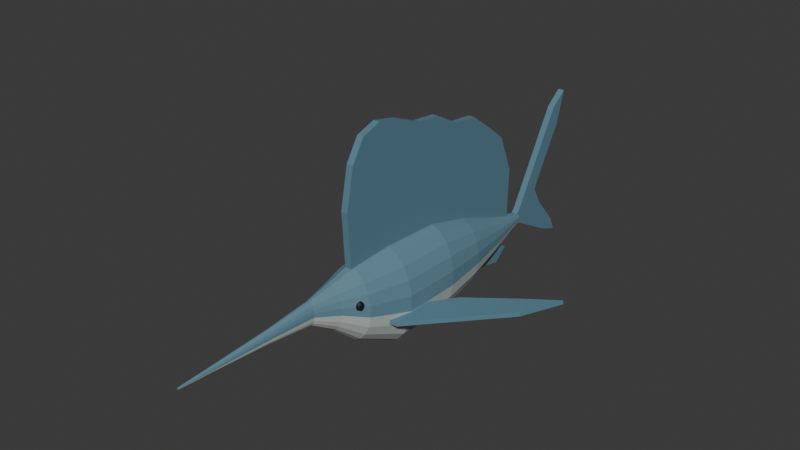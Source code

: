 # Source: source.blend  (saved by Blender 4.3.34; exported with 4.5.12 LTS)
import bpy
from mathutils import Matrix  # noqa: F401  (used for matrix-valued properties, if any)

bpy.ops.wm.read_factory_settings(use_empty=True)
scene = bpy.context.scene
scene.name = 'Scene'

# ---- collections
col_collection = bpy.data.collections.new('Collection'); scene.collection.children.link(col_collection)

# ---- materials (node trees are filled in below, after node groups)
mat_billfishmutedblueback = bpy.data.materials.new('BillfishMutedBlueBack')
mat_billfishmutedblueback.diffuse_color = (0.12, 0.25, 0.32, 1.0)
mat_billfishwarmpalebelly = bpy.data.materials.new('BillfishWarmPaleBelly')
mat_billfishwarmpalebelly.diffuse_color = (0.52, 0.58, 0.55, 1.0)
mat_billfishdeepbluefinitefins = bpy.data.materials.new('BillfishDeepBlueFiniteFins')
mat_billfishdeepbluefinitefins.diffuse_color = (0.1, 0.22, 0.29, 1.0)
mat_billfishdarkeyes = bpy.data.materials.new('BillfishDarkEyes')
mat_billfishdarkeyes.diffuse_color = (0.008, 0.012, 0.014, 1.0)

# ---- material node trees
mat_billfishmutedblueback.use_nodes = True; mat_billfishmutedblueback.node_tree.nodes.clear()
_N = mat_billfishmutedblueback.node_tree.nodes; _L = mat_billfishmutedblueback.node_tree.links
n0 = _N.new('ShaderNodeBsdfPrincipled'); n0.name = 'Principled BSDF'; n0.location = (10, 300)
n0.inputs[0].default_value = (0.12, 0.25, 0.32, 1.0)
n0.inputs[2].default_value = 0.76
n1 = _N.new('ShaderNodeOutputMaterial'); n1.name = 'Material Output'; n1.location = (300, 300)
_L.new(n0.outputs[0], n1.inputs[0])
n1.is_active_output = True
mat_billfishwarmpalebelly.use_nodes = True; mat_billfishwarmpalebelly.node_tree.nodes.clear()
_N = mat_billfishwarmpalebelly.node_tree.nodes; _L = mat_billfishwarmpalebelly.node_tree.links
n0 = _N.new('ShaderNodeBsdfPrincipled'); n0.name = 'Principled BSDF'; n0.location = (10, 300)
n0.inputs[0].default_value = (0.52, 0.58, 0.55, 1.0)
n0.inputs[2].default_value = 0.82
n1 = _N.new('ShaderNodeOutputMaterial'); n1.name = 'Material Output'; n1.location = (300, 300)
_L.new(n0.outputs[0], n1.inputs[0])
n1.is_active_output = True
mat_billfishdeepbluefinitefins.use_nodes = True; mat_billfishdeepbluefinitefins.node_tree.nodes.clear()
_N = mat_billfishdeepbluefinitefins.node_tree.nodes; _L = mat_billfishdeepbluefinitefins.node_tree.links
n0 = _N.new('ShaderNodeBsdfPrincipled'); n0.name = 'Principled BSDF'; n0.location = (10, 300)
n0.inputs[0].default_value = (0.1, 0.22, 0.29, 1.0)
n0.inputs[2].default_value = 0.79
n1 = _N.new('ShaderNodeOutputMaterial'); n1.name = 'Material Output'; n1.location = (300, 300)
_L.new(n0.outputs[0], n1.inputs[0])
n1.is_active_output = True
mat_billfishdarkeyes.use_nodes = True; mat_billfishdarkeyes.node_tree.nodes.clear()
_N = mat_billfishdarkeyes.node_tree.nodes; _L = mat_billfishdarkeyes.node_tree.links
n0 = _N.new('ShaderNodeBsdfPrincipled'); n0.name = 'Principled BSDF'; n0.location = (10, 300)
n0.inputs[0].default_value = (0.008, 0.012, 0.014, 1.0)
n0.inputs[2].default_value = 0.43
n1 = _N.new('ShaderNodeOutputMaterial'); n1.name = 'Material Output'; n1.location = (300, 300)
_L.new(n0.outputs[0], n1.inputs[0])
n1.is_active_output = True

# ---- world
world_world = bpy.data.worlds.new('World'); scene.world = world_world
world_world.use_nodes = True; world_world.node_tree.nodes.clear()
_N = world_world.node_tree.nodes; _L = world_world.node_tree.links
n0 = _N.new('ShaderNodeOutputWorld'); n0.name = 'World Output'; n0.location = (300, 300)
n1 = _N.new('ShaderNodeBackground'); n1.name = 'Background'; n1.location = (10, 300)
n1.inputs[0].default_value = (0.05088, 0.05088, 0.05088, 1.0)
_L.new(n1.outputs[0], n0.inputs[0])
n0.is_active_output = True
world_world.color = (0.05088, 0.05088, 0.05088)
world_world.sun_shadow_jitter_overblur = 0.0

# ---- meshes
me_wholecontinuouslongbilltaperedheadbodyandslendercaudalstock = bpy.data.meshes.new('WholeContinuousLongBillTaperedHeadBodyAndSlenderCaudalStock')
me_wholecontinuouslongbilltaperedheadbodyandslendercaudalstock.from_pydata([(0.006, -1.915, 0.5437), (0.005413, -1.915, 0.5459), (0.004296, -1.915, 0.5479), (0.002758, -1.915, 0.5493), (0.0009503, -1.915, 0.55), (-0.0009503, -1.915, 0.55), (-0.002758, -1.915, 0.5493), (-0.004296, -1.915, 0.5479), (-0.005413, -1.915, 0.5459), (-0.006, -1.915, 0.5437), (-0.006, -1.915, 0.5413), (-0.005413, -1.915, 0.5391), (-0.004296, -1.915, 0.5371), (-0.002758, -1.915, 0.5357), (-0.0009503, -1.915, 0.535), (0.0009503, -1.915, 0.535), (0.002758, -1.915, 0.5357), (0.004296, -1.915, 0.5371), (0.005413, -1.915, 0.5391), (0.006, -1.915, 0.5413), (0.015, -1.645, 0.5461), (0.01353, -1.645, 0.5528), (0.01074, -1.645, 0.5586), (0.006895, -1.645, 0.5628), (0.002376, -1.645, 0.565), (-0.002376, -1.645, 0.565), (-0.006895, -1.645, 0.5628), (-0.01074, -1.645, 0.5586), (-0.01353, -1.645, 0.5528), (-0.015, -1.645, 0.5461), (-0.015, -1.645, 0.5389), (-0.01353, -1.645, 0.5322), (-0.01074, -1.645, 0.5264), (-0.006895, -1.645, 0.5222), (-0.002376, -1.645, 0.52), (0.002376, -1.645, 0.52), (0.006895, -1.645, 0.5222), (0.01074, -1.645, 0.5264), (0.01353, -1.645, 0.5322), (0.015, -1.645, 0.5389), (0.028, -1.225, 0.5479), (0.02526, -1.225, 0.563), (0.02005, -1.225, 0.5758), (0.01287, -1.225, 0.5851), (0.004435, -1.225, 0.59), (-0.004435, -1.225, 0.59), (-0.01287, -1.225, 0.5851), (-0.02005, -1.225, 0.5758), (-0.02526, -1.225, 0.563), (-0.028, -1.225, 0.5479), (-0.028, -1.225, 0.5321), (-0.02526, -1.225, 0.517), (-0.02005, -1.225, 0.5042), (-0.01287, -1.225, 0.4949), (-0.004435, -1.225, 0.49), (0.004435, -1.225, 0.49), (0.01287, -1.225, 0.4949), (0.02005, -1.225, 0.5042), (0.02526, -1.225, 0.517), (0.028, -1.225, 0.5321), (0.045, -0.875, 0.5514), (0.0406, -0.875, 0.5777), (0.03222, -0.875, 0.6001), (0.02068, -0.875, 0.6164), (0.007127, -0.875, 0.625), (-0.007127, -0.875, 0.625), (-0.02068, -0.875, 0.6164), (-0.03222, -0.875, 0.6001), (-0.0406, -0.875, 0.5777), (-0.045, -0.875, 0.5514), (-0.045, -0.875, 0.5236), (-0.0406, -0.875, 0.4973), (-0.03222, -0.875, 0.4749), (-0.02068, -0.875, 0.4586), (-0.007127, -0.875, 0.45), (0.007127, -0.875, 0.45), (0.02068, -0.875, 0.4586), (0.03222, -0.875, 0.4749), (0.0406, -0.875, 0.4973), (0.045, -0.875, 0.5236), (0.1, -0.685, 0.5211), (0.09021, -0.685, 0.5708), (0.07159, -0.685, 0.6131), (0.04596, -0.685, 0.6438), (0.01584, -0.685, 0.66), (-0.01584, -0.685, 0.66), (-0.04596, -0.685, 0.6438), (-0.07159, -0.685, 0.6131), (-0.09021, -0.685, 0.5708), (-0.1, -0.685, 0.5211), (-0.1, -0.685, 0.4689), (-0.09021, -0.685, 0.4192), (-0.07159, -0.685, 0.3769), (-0.04596, -0.685, 0.3462), (-0.01584, -0.685, 0.33), (0.01584, -0.685, 0.33), (0.04596, -0.685, 0.3462), (0.07159, -0.685, 0.3769), (0.09021, -0.685, 0.4192), (0.1, -0.685, 0.4689), (0.17, -0.495, 0.477), (0.1534, -0.495, 0.5568), (0.1217, -0.495, 0.6247), (0.07814, -0.495, 0.6741), (0.02693, -0.495, 0.7), (-0.02693, -0.495, 0.7), (-0.07814, -0.495, 0.6741), (-0.1217, -0.495, 0.6247), (-0.1534, -0.495, 0.5568), (-0.17, -0.495, 0.477), (-0.17, -0.495, 0.393), (-0.1534, -0.495, 0.3132), (-0.1217, -0.495, 0.2453), (-0.07814, -0.495, 0.1959), (-0.02693, -0.495, 0.17), (0.02693, -0.495, 0.17), (0.07814, -0.495, 0.1959), (0.1217, -0.495, 0.2453), (0.1534, -0.495, 0.3132), (0.17, -0.495, 0.393), (0.23, -0.155, 0.417), (0.2075, -0.155, 0.5255), (0.1647, -0.155, 0.6177), (0.1057, -0.155, 0.6848), (0.03643, -0.155, 0.72), (-0.03643, -0.155, 0.72), (-0.1057, -0.155, 0.6848), (-0.1647, -0.155, 0.6177), (-0.2075, -0.155, 0.5255), (-0.23, -0.155, 0.417), (-0.23, -0.155, 0.303), (-0.2075, -0.155, 0.1945), (-0.1647, -0.155, 0.1023), (-0.1057, -0.155, 0.03524), (-0.03643, -0.155, 0.0), (0.03643, -0.155, 0.0), (0.1057, -0.155, 0.03524), (0.1647, -0.155, 0.1023), (0.2075, -0.155, 0.1945), (0.23, -0.155, 0.303), (0.22, 0.305, 0.4054), (0.1985, 0.305, 0.5109), (0.1575, 0.305, 0.6006), (0.1011, 0.305, 0.6657), (0.03484, 0.305, 0.7), (-0.03484, 0.305, 0.7), (-0.1011, 0.305, 0.6657), (-0.1575, 0.305, 0.6006), (-0.1985, 0.305, 0.5109), (-0.22, 0.305, 0.4054), (-0.22, 0.305, 0.2946), (-0.1985, 0.305, 0.1891), (-0.1575, 0.305, 0.09943), (-0.1011, 0.305, 0.03426), (-0.03484, 0.305, 0.0), (0.03484, 0.305, 0.0), (0.1011, 0.305, 0.03426), (0.1575, 0.305, 0.09943), (0.1985, 0.305, 0.1891), (0.22, 0.305, 0.2946), (0.18, 0.655, 0.3849), (0.1624, 0.655, 0.4655), (0.1289, 0.655, 0.534), (0.08274, 0.655, 0.5838), (0.02851, 0.655, 0.61), (-0.02851, 0.655, 0.61), (-0.08274, 0.655, 0.5838), (-0.1289, 0.655, 0.534), (-0.1624, 0.655, 0.4655), (-0.18, 0.655, 0.3849), (-0.18, 0.655, 0.3001), (-0.1624, 0.655, 0.2195), (-0.1289, 0.655, 0.151), (-0.08274, 0.655, 0.1012), (-0.02851, 0.655, 0.075), (0.02851, 0.655, 0.075), (0.08274, 0.655, 0.1012), (0.1289, 0.655, 0.151), (0.1624, 0.655, 0.2195), (0.18, 0.655, 0.3001), (0.12, 0.975, 0.3553), (0.1083, 0.975, 0.4035), (0.08591, 0.975, 0.4445), (0.05516, 0.975, 0.4743), (0.01901, 0.975, 0.49), (-0.01901, 0.975, 0.49), (-0.05516, 0.975, 0.4743), (-0.08591, 0.975, 0.4445), (-0.1083, 0.975, 0.4035), (-0.12, 0.975, 0.3553), (-0.12, 0.975, 0.3047), (-0.1083, 0.975, 0.2565), (-0.08591, 0.975, 0.2155), (-0.05516, 0.975, 0.1857), (-0.01901, 0.975, 0.17), (0.01901, 0.975, 0.17), (0.05516, 0.975, 0.1857), (0.08591, 0.975, 0.2155), (0.1083, 0.975, 0.2565), (0.12, 0.975, 0.3047), (0.065, 1.235, 0.3427), (0.05864, 1.235, 0.3668), (0.04653, 1.235, 0.3873), (0.02988, 1.235, 0.4022), (0.01029, 1.235, 0.41), (-0.01029, 1.235, 0.41), (-0.02988, 1.235, 0.4022), (-0.04653, 1.235, 0.3873), (-0.05864, 1.235, 0.3668), (-0.065, 1.235, 0.3427), (-0.065, 1.235, 0.3173), (-0.05864, 1.235, 0.2932), (-0.04653, 1.235, 0.2727), (-0.02988, 1.235, 0.2578), (-0.01029, 1.235, 0.25), (0.01029, 1.235, 0.25), (0.02988, 1.235, 0.2578), (0.04653, 1.235, 0.2727), (0.05864, 1.235, 0.2932), (0.065, 1.235, 0.3173), (0.035, 1.385, 0.3313), (0.03157, 1.385, 0.3434), (0.02506, 1.385, 0.3536), (0.01609, 1.385, 0.3611), (0.005543, 1.385, 0.365), (-0.005543, 1.385, 0.365), (-0.01609, 1.385, 0.3611), (-0.02506, 1.385, 0.3536), (-0.03157, 1.385, 0.3434), (-0.035, 1.385, 0.3313), (-0.035, 1.385, 0.3187), (-0.03157, 1.385, 0.3066), (-0.02506, 1.385, 0.2964), (-0.01609, 1.385, 0.2889), (-0.005543, 1.385, 0.285), (0.005543, 1.385, 0.285), (0.01609, 1.385, 0.2889), (0.02506, 1.385, 0.2964), (0.03157, 1.385, 0.3066), (0.035, 1.385, 0.3187)], [], [(0, 1, 2, 3, 4, 5, 6, 7, 8, 9, 10, 11, 12, 13, 14, 15, 16, 17, 18, 19), (239, 238, 237, 236, 235, 234, 233, 232, 231, 230, 229, 228, 227, 226, 225, 224, 223, 222, 221, 220), (20, 21, 1, 0), (21, 22, 2, 1), (22, 23, 3, 2), (23, 24, 4, 3), (24, 25, 5, 4), (25, 26, 6, 5), (26, 27, 7, 6), (27, 28, 8, 7), (28, 29, 9, 8), (29, 30, 10, 9), (30, 31, 11, 10), (31, 32, 12, 11), (32, 33, 13, 12), (33, 34, 14, 13), (34, 35, 15, 14), (35, 36, 16, 15), (36, 37, 17, 16), (37, 38, 18, 17), (38, 39, 19, 18), (39, 20, 0, 19), (40, 41, 21, 20), (41, 42, 22, 21), (42, 43, 23, 22), (43, 44, 24, 23), (44, 45, 25, 24), (45, 46, 26, 25), (46, 47, 27, 26), (47, 48, 28, 27), (48, 49, 29, 28), (49, 50, 30, 29), (50, 51, 31, 30), (51, 52, 32, 31), (52, 53, 33, 32), (53, 54, 34, 33), (54, 55, 35, 34), (55, 56, 36, 35), (56, 57, 37, 36), (57, 58, 38, 37), (58, 59, 39, 38), (59, 40, 20, 39), (60, 61, 41, 40), (61, 62, 42, 41), (62, 63, 43, 42), (63, 64, 44, 43), (64, 65, 45, 44), (65, 66, 46, 45), (66, 67, 47, 46), (67, 68, 48, 47), (68, 69, 49, 48), (69, 70, 50, 49), (70, 71, 51, 50), (71, 72, 52, 51), (72, 73, 53, 52), (73, 74, 54, 53), (74, 75, 55, 54), (75, 76, 56, 55), (76, 77, 57, 56), (77, 78, 58, 57), (78, 79, 59, 58), (79, 60, 40, 59), (80, 81, 61, 60), (81, 82, 62, 61), (82, 83, 63, 62), (83, 84, 64, 63), (84, 85, 65, 64), (85, 86, 66, 65), (86, 87, 67, 66), (87, 88, 68, 67), (88, 89, 69, 68), (89, 90, 70, 69), (90, 91, 71, 70), (91, 92, 72, 71), (92, 93, 73, 72), (93, 94, 74, 73), (94, 95, 75, 74), (95, 96, 76, 75), (96, 97, 77, 76), (97, 98, 78, 77), (98, 99, 79, 78), (99, 80, 60, 79), (100, 101, 81, 80), (101, 102, 82, 81), (102, 103, 83, 82), (103, 104, 84, 83), (104, 105, 85, 84), (105, 106, 86, 85), (106, 107, 87, 86), (107, 108, 88, 87), (108, 109, 89, 88), (109, 110, 90, 89), (110, 111, 91, 90), (111, 112, 92, 91), (112, 113, 93, 92), (113, 114, 94, 93), (114, 115, 95, 94), (115, 116, 96, 95), (116, 117, 97, 96), (117, 118, 98, 97), (118, 119, 99, 98), (119, 100, 80, 99), (120, 121, 101, 100), (121, 122, 102, 101), (122, 123, 103, 102), (123, 124, 104, 103), (124, 125, 105, 104), (125, 126, 106, 105), (126, 127, 107, 106), (127, 128, 108, 107), (128, 129, 109, 108), (129, 130, 110, 109), (130, 131, 111, 110), (131, 132, 112, 111), (132, 133, 113, 112), (133, 134, 114, 113), (134, 135, 115, 114), (135, 136, 116, 115), (136, 137, 117, 116), (137, 138, 118, 117), (138, 139, 119, 118), (139, 120, 100, 119), (140, 141, 121, 120), (141, 142, 122, 121), (142, 143, 123, 122), (143, 144, 124, 123), (144, 145, 125, 124), (145, 146, 126, 125), (146, 147, 127, 126), (147, 148, 128, 127), (148, 149, 129, 128), (149, 150, 130, 129), (150, 151, 131, 130), (151, 152, 132, 131), (152, 153, 133, 132), (153, 154, 134, 133), (154, 155, 135, 134), (155, 156, 136, 135), (156, 157, 137, 136), (157, 158, 138, 137), (158, 159, 139, 138), (159, 140, 120, 139), (160, 161, 141, 140), (161, 162, 142, 141), (162, 163, 143, 142), (163, 164, 144, 143), (164, 165, 145, 144), (165, 166, 146, 145), (166, 167, 147, 146), (167, 168, 148, 147), (168, 169, 149, 148), (169, 170, 150, 149), (170, 171, 151, 150), (171, 172, 152, 151), (172, 173, 153, 152), (173, 174, 154, 153), (174, 175, 155, 154), (175, 176, 156, 155), (176, 177, 157, 156), (177, 178, 158, 157), (178, 179, 159, 158), (179, 160, 140, 159), (180, 181, 161, 160), (181, 182, 162, 161), (182, 183, 163, 162), (183, 184, 164, 163), (184, 185, 165, 164), (185, 186, 166, 165), (186, 187, 167, 166), (187, 188, 168, 167), (188, 189, 169, 168), (189, 190, 170, 169), (190, 191, 171, 170), (191, 192, 172, 171), (192, 193, 173, 172), (193, 194, 174, 173), (194, 195, 175, 174), (195, 196, 176, 175), (196, 197, 177, 176), (197, 198, 178, 177), (198, 199, 179, 178), (199, 180, 160, 179), (200, 201, 181, 180), (201, 202, 182, 181), (202, 203, 183, 182), (203, 204, 184, 183), (204, 205, 185, 184), (205, 206, 186, 185), (206, 207, 187, 186), (207, 208, 188, 187), (208, 209, 189, 188), (209, 210, 190, 189), (210, 211, 191, 190), (211, 212, 192, 191), (212, 213, 193, 192), (213, 214, 194, 193), (214, 215, 195, 194), (215, 216, 196, 195), (216, 217, 197, 196), (217, 218, 198, 197), (218, 219, 199, 198), (219, 200, 180, 199), (220, 221, 201, 200), (221, 222, 202, 201), (222, 223, 203, 202), (223, 224, 204, 203), (224, 225, 205, 204), (225, 226, 206, 205), (226, 227, 207, 206), (227, 228, 208, 207), (228, 229, 209, 208), (229, 230, 210, 209), (230, 231, 211, 210), (231, 232, 212, 211), (232, 233, 213, 212), (233, 234, 214, 213), (234, 235, 215, 214), (235, 236, 216, 215), (236, 237, 217, 216), (237, 238, 218, 217), (238, 239, 219, 218), (239, 220, 200, 219)])
me_wholecontinuouslongbilltaperedheadbodyandslendercaudalstock.polygons.foreach_set('material_index', [0, 0, 0, 0, 0, 0, 0, 0, 0, 0, 0, 0, 1, 1, 1, 1, 1, 1, 1, 1, 1, 0, 0, 0, 0, 0, 0, 0, 0, 0, 0, 0, 1, 1, 1, 1, 1, 1, 1, 1, 1, 0, 0, 0, 0, 0, 0, 0, 0, 0, 0, 0, 1, 1, 1, 1, 1, 1, 1, 1, 1, 0, 0, 0, 0, 0, 0, 0, 0, 0, 0, 0, 1, 1, 1, 1, 1, 1, 1, 1, 1, 0, 0, 0, 0, 0, 0, 0, 0, 0, 0, 0, 1, 1, 1, 1, 1, 1, 1, 1, 1, 0, 0, 0, 0, 0, 0, 0, 0, 0, 0, 0, 1, 1, 1, 1, 1, 1, 1, 1, 1, 0, 0, 0, 0, 0, 0, 0, 0, 0, 0, 0, 1, 1, 1, 1, 1, 1, 1, 1, 1, 0, 0, 0, 0, 0, 0, 0, 0, 0, 0, 0, 1, 1, 1, 1, 1, 1, 1, 1, 1, 0, 0, 0, 0, 0, 0, 0, 0, 0, 0, 0, 1, 1, 1, 1, 1, 1, 1, 1, 1, 0, 0, 0, 0, 0, 0, 0, 0, 0, 0, 0, 1, 1, 1, 1, 1, 1, 1, 1, 1, 0, 0, 0, 0, 0, 0, 0, 0, 0, 0, 0, 1, 1, 1, 1, 1, 1, 1, 1, 1, 0])
me_wholecontinuouslongbilltaperedheadbodyandslendercaudalstock.materials.append(mat_billfishmutedblueback)
me_wholecontinuouslongbilltaperedheadbodyandslendercaudalstock.materials.append(mat_billfishwarmpalebelly)
me_wholecontinuouslongbilltaperedheadbodyandslendercaudalstock.materials.append(mat_billfishdeepbluefinitefins)
me_wholecontinuouslongbilltaperedheadbodyandslendercaudalstock.materials.append(mat_billfishdarkeyes)
me_wholecontinuouslongbilltaperedheadbodyandslendercaudalstock.update()
me_wholehighcontinuousdorsalsail = bpy.data.meshes.new('WholeHighContinuousDorsalSail')
me_wholehighcontinuousdorsalsail.from_pydata([(-0.025, 0.125, 0.56), (-0.025, 0.585, 0.44), (-0.025, 0.925, 0.34), (-0.025, 1.215, 0.35), (-0.025, 1.225, 0.79), (-0.025, 1.105, 1.08), (-0.025, 0.955, 1.2), (-0.025, 0.765, 1.34), (-0.025, 0.565, 1.36), (-0.025, 0.365, 1.47), (-0.025, 0.165, 1.49), (-0.025, -0.035, 1.57), (-0.025, -0.225, 1.61), (-0.025, -0.375, 1.56), (-0.025, -0.475, 1.4), (-0.025, -0.535, 1.1), (-0.025, -0.505, 0.59), (0.025, 0.125, 0.56), (0.025, 0.585, 0.44), (0.025, 0.925, 0.34), (0.025, 1.215, 0.35), (0.025, 1.225, 0.79), (0.025, 1.105, 1.08), (0.025, 0.955, 1.2), (0.025, 0.765, 1.34), (0.025, 0.565, 1.36), (0.025, 0.365, 1.47), (0.025, 0.165, 1.49), (0.025, -0.035, 1.57), (0.025, -0.225, 1.61), (0.025, -0.375, 1.56), (0.025, -0.475, 1.4), (0.025, -0.535, 1.1), (0.025, -0.505, 0.59)], [], [(3, 2, 1), (18, 19, 20), (3, 1, 0), (17, 18, 20), (4, 3, 0), (17, 20, 21), (4, 0, 16), (33, 17, 21), (5, 4, 16), (33, 21, 22), (6, 5, 16), (33, 22, 23), (7, 6, 16), (33, 23, 24), (8, 7, 16), (33, 24, 25), (9, 8, 16), (33, 25, 26), (10, 9, 16), (33, 26, 27), (11, 10, 16), (33, 27, 28), (12, 11, 16), (33, 28, 29), (13, 12, 16), (33, 29, 30), (14, 13, 16), (33, 30, 31), (16, 15, 14), (31, 32, 33), (0, 1, 18, 17), (1, 2, 19, 18), (2, 3, 20, 19), (3, 4, 21, 20), (4, 5, 22, 21), (5, 6, 23, 22), (6, 7, 24, 23), (7, 8, 25, 24), (8, 9, 26, 25), (9, 10, 27, 26), (10, 11, 28, 27), (11, 12, 29, 28), (12, 13, 30, 29), (13, 14, 31, 30), (14, 15, 32, 31), (15, 16, 33, 32), (16, 0, 17, 33)])
me_wholehighcontinuousdorsalsail.polygons.foreach_set('material_index', [2, 2, 2, 2, 2, 2, 2, 2, 2, 2, 2, 2, 2, 2, 2, 2, 2, 2, 2, 2, 2, 2, 2, 2, 2, 2, 2, 2, 2, 2, 2, 2, 2, 2, 2, 2, 2, 2, 2, 2, 2, 2, 2, 2, 2, 2, 2])
me_wholehighcontinuousdorsalsail.materials.append(mat_billfishmutedblueback)
me_wholehighcontinuousdorsalsail.materials.append(mat_billfishwarmpalebelly)
me_wholehighcontinuousdorsalsail.materials.append(mat_billfishdeepbluefinitefins)
me_wholehighcontinuousdorsalsail.materials.append(mat_billfishdarkeyes)
me_wholehighcontinuousdorsalsail.update()
me_wholedeepcrescentforktail = bpy.data.meshes.new('WholeDeepCrescentForkTail')
me_wholedeepcrescentforktail.from_pydata([(-0.024, 1.395, 0.285), (-0.024, 1.735, 0.1), (-0.024, 1.895, 0.04), (-0.024, 1.845, 0.15), (-0.024, 1.665, 0.36), (-0.024, 1.585, 0.5), (-0.024, 1.665, 0.65), (-0.024, 1.845, 0.96), (-0.024, 1.915, 1.21), (-0.024, 1.785, 1.11), (-0.024, 1.385, 0.4), (-0.024, 1.285, 0.285), (0.024, 1.395, 0.285), (0.024, 1.735, 0.1), (0.024, 1.895, 0.04), (0.024, 1.845, 0.15), (0.024, 1.665, 0.36), (0.024, 1.585, 0.5), (0.024, 1.665, 0.65), (0.024, 1.845, 0.96), (0.024, 1.915, 1.21), (0.024, 1.785, 1.11), (0.024, 1.385, 0.4), (0.024, 1.285, 0.285)], [], [(2, 1, 0), (12, 13, 14), (3, 2, 0), (12, 14, 15), (4, 3, 0), (12, 15, 16), (4, 0, 11), (23, 12, 16), (5, 4, 11), (23, 16, 17), (6, 5, 11), (23, 17, 18), (8, 7, 6), (18, 19, 20), (9, 8, 6), (18, 20, 21), (10, 9, 6), (18, 21, 22), (11, 10, 6), (18, 22, 23), (0, 1, 13, 12), (1, 2, 14, 13), (2, 3, 15, 14), (3, 4, 16, 15), (4, 5, 17, 16), (5, 6, 18, 17), (6, 7, 19, 18), (7, 8, 20, 19), (8, 9, 21, 20), (9, 10, 22, 21), (10, 11, 23, 22), (11, 0, 12, 23)])
me_wholedeepcrescentforktail.polygons.foreach_set('material_index', [2, 2, 2, 2, 2, 2, 2, 2, 2, 2, 2, 2, 2, 2, 2, 2, 2, 2, 2, 2, 2, 2, 2, 2, 2, 2, 2, 2, 2, 2, 2, 2])
me_wholedeepcrescentforktail.materials.append(mat_billfishmutedblueback)
me_wholedeepcrescentforktail.materials.append(mat_billfishwarmpalebelly)
me_wholedeepcrescentforktail.materials.append(mat_billfishdeepbluefinitefins)
me_wholedeepcrescentforktail.materials.append(mat_billfishdarkeyes)
me_wholedeepcrescentforktail.update()
me_wholelongsweptpectoralfin0 = bpy.data.meshes.new('WholeLongSweptPectoralFin0')
me_wholelongsweptpectoralfin0.from_pydata([(-0.13, -0.345, 0.274), (-0.24, -0.315, 0.2663), (-0.75, 0.345, 0.2306), (-0.88, 0.675, 0.2215), (-0.68, 0.505, 0.2355), (-0.35, 0.205, 0.2586), (-0.15, -0.115, 0.2726), (-0.13, -0.345, 0.306), (-0.24, -0.315, 0.2983), (-0.75, 0.345, 0.2626), (-0.88, 0.675, 0.2535), (-0.68, 0.505, 0.2675), (-0.35, 0.205, 0.2906), (-0.15, -0.115, 0.3046)], [], [(6, 0, 1), (8, 7, 13), (6, 1, 2), (9, 8, 13), (6, 2, 3), (10, 9, 13), (6, 3, 4), (11, 10, 13), (4, 5, 6), (13, 12, 11), (7, 8, 1, 0), (8, 9, 2, 1), (9, 10, 3, 2), (10, 11, 4, 3), (11, 12, 5, 4), (12, 13, 6, 5), (13, 7, 0, 6)])
me_wholelongsweptpectoralfin0.polygons.foreach_set('material_index', [2, 2, 2, 2, 2, 2, 2, 2, 2, 2, 2, 2, 2, 2, 2, 2, 2])
me_wholelongsweptpectoralfin0.materials.append(mat_billfishmutedblueback)
me_wholelongsweptpectoralfin0.materials.append(mat_billfishwarmpalebelly)
me_wholelongsweptpectoralfin0.materials.append(mat_billfishdeepbluefinitefins)
me_wholelongsweptpectoralfin0.materials.append(mat_billfishdarkeyes)
me_wholelongsweptpectoralfin0.update()
me_wholesmalllateralbillfisheye0 = bpy.data.meshes.new('WholeSmallLateralBillfishEye0')
me_wholesmalllateralbillfisheye0.from_pydata([(-0.1, -0.555, 0.5), (-0.1, -0.5569, 0.5059), (-0.1, -0.5619, 0.5095), (-0.1, -0.5681, 0.5095), (-0.1, -0.5731, 0.5059), (-0.1, -0.575, 0.5), (-0.1, -0.5731, 0.4941), (-0.1, -0.5681, 0.4905), (-0.1, -0.5619, 0.4905), (-0.1, -0.5569, 0.4941), (-0.14, -0.532, 0.5), (-0.14, -0.5383, 0.5194), (-0.14, -0.5548, 0.5314), (-0.14, -0.5752, 0.5314), (-0.14, -0.5917, 0.5194), (-0.14, -0.598, 0.5), (-0.14, -0.5917, 0.4806), (-0.14, -0.5752, 0.4686), (-0.14, -0.5548, 0.4686), (-0.14, -0.5383, 0.4806), (-0.16, -0.54, 0.5), (-0.16, -0.5448, 0.5147), (-0.16, -0.5573, 0.5238), (-0.16, -0.5727, 0.5238), (-0.16, -0.5852, 0.5147), (-0.16, -0.59, 0.5), (-0.16, -0.5852, 0.4853), (-0.16, -0.5727, 0.4762), (-0.16, -0.5573, 0.4762), (-0.16, -0.5448, 0.4853), (-0.166, -0.56, 0.5), (-0.166, -0.561, 0.5029), (-0.166, -0.5635, 0.5048), (-0.166, -0.5665, 0.5048), (-0.166, -0.569, 0.5029), (-0.166, -0.57, 0.5), (-0.166, -0.569, 0.4971), (-0.166, -0.5665, 0.4952), (-0.166, -0.5635, 0.4952), (-0.166, -0.561, 0.4971)], [], [(0, 1, 2, 3, 4, 5, 6, 7, 8, 9), (39, 38, 37, 36, 35, 34, 33, 32, 31, 30), (10, 11, 1, 0), (11, 12, 2, 1), (12, 13, 3, 2), (13, 14, 4, 3), (14, 15, 5, 4), (15, 16, 6, 5), (16, 17, 7, 6), (17, 18, 8, 7), (18, 19, 9, 8), (19, 10, 0, 9), (20, 21, 11, 10), (21, 22, 12, 11), (22, 23, 13, 12), (23, 24, 14, 13), (24, 25, 15, 14), (25, 26, 16, 15), (26, 27, 17, 16), (27, 28, 18, 17), (28, 29, 19, 18), (29, 20, 10, 19), (30, 31, 21, 20), (31, 32, 22, 21), (32, 33, 23, 22), (33, 34, 24, 23), (34, 35, 25, 24), (35, 36, 26, 25), (36, 37, 27, 26), (37, 38, 28, 27), (38, 39, 29, 28), (39, 30, 20, 29)])
me_wholesmalllateralbillfisheye0.polygons.foreach_set('material_index', [3, 3, 3, 3, 3, 3, 3, 3, 3, 3, 3, 3, 3, 3, 3, 3, 3, 3, 3, 3, 3, 3, 3, 3, 3, 3, 3, 3, 3, 3, 3, 3])
me_wholesmalllateralbillfisheye0.materials.append(mat_billfishmutedblueback)
me_wholesmalllateralbillfisheye0.materials.append(mat_billfishwarmpalebelly)
me_wholesmalllateralbillfisheye0.materials.append(mat_billfishdeepbluefinitefins)
me_wholesmalllateralbillfisheye0.materials.append(mat_billfishdarkeyes)
me_wholesmalllateralbillfisheye0.update()
me_wholelongsweptpectoralfin1 = bpy.data.meshes.new('WholeLongSweptPectoralFin1')
me_wholelongsweptpectoralfin1.from_pydata([(0.13, -0.345, 0.274), (0.24, -0.315, 0.2663), (0.75, 0.345, 0.2306), (0.88, 0.675, 0.2215), (0.68, 0.505, 0.2355), (0.35, 0.205, 0.2586), (0.15, -0.115, 0.2726), (0.13, -0.345, 0.306), (0.24, -0.315, 0.2983), (0.75, 0.345, 0.2626), (0.88, 0.675, 0.2535), (0.68, 0.505, 0.2675), (0.35, 0.205, 0.2906), (0.15, -0.115, 0.3046)], [], [(1, 0, 6), (13, 7, 8), (2, 1, 6), (13, 8, 9), (3, 2, 6), (13, 9, 10), (4, 3, 6), (13, 10, 11), (6, 5, 4), (11, 12, 13), (0, 1, 8, 7), (1, 2, 9, 8), (2, 3, 10, 9), (3, 4, 11, 10), (4, 5, 12, 11), (5, 6, 13, 12), (6, 0, 7, 13)])
me_wholelongsweptpectoralfin1.polygons.foreach_set('material_index', [2, 2, 2, 2, 2, 2, 2, 2, 2, 2, 2, 2, 2, 2, 2, 2, 2])
me_wholelongsweptpectoralfin1.materials.append(mat_billfishmutedblueback)
me_wholelongsweptpectoralfin1.materials.append(mat_billfishwarmpalebelly)
me_wholelongsweptpectoralfin1.materials.append(mat_billfishdeepbluefinitefins)
me_wholelongsweptpectoralfin1.materials.append(mat_billfishdarkeyes)
me_wholelongsweptpectoralfin1.update()
me_wholesmalllateralbillfisheye1 = bpy.data.meshes.new('WholeSmallLateralBillfishEye1')
me_wholesmalllateralbillfisheye1.from_pydata([(0.1, -0.555, 0.5), (0.1, -0.5569, 0.5059), (0.1, -0.5619, 0.5095), (0.1, -0.5681, 0.5095), (0.1, -0.5731, 0.5059), (0.1, -0.575, 0.5), (0.1, -0.5731, 0.4941), (0.1, -0.5681, 0.4905), (0.1, -0.5619, 0.4905), (0.1, -0.5569, 0.4941), (0.14, -0.532, 0.5), (0.14, -0.5383, 0.5194), (0.14, -0.5548, 0.5314), (0.14, -0.5752, 0.5314), (0.14, -0.5917, 0.5194), (0.14, -0.598, 0.5), (0.14, -0.5917, 0.4806), (0.14, -0.5752, 0.4686), (0.14, -0.5548, 0.4686), (0.14, -0.5383, 0.4806), (0.16, -0.54, 0.5), (0.16, -0.5448, 0.5147), (0.16, -0.5573, 0.5238), (0.16, -0.5727, 0.5238), (0.16, -0.5852, 0.5147), (0.16, -0.59, 0.5), (0.16, -0.5852, 0.4853), (0.16, -0.5727, 0.4762), (0.16, -0.5573, 0.4762), (0.16, -0.5448, 0.4853), (0.166, -0.56, 0.5), (0.166, -0.561, 0.5029), (0.166, -0.5635, 0.5048), (0.166, -0.5665, 0.5048), (0.166, -0.569, 0.5029), (0.166, -0.57, 0.5), (0.166, -0.569, 0.4971), (0.166, -0.5665, 0.4952), (0.166, -0.5635, 0.4952), (0.166, -0.561, 0.4971)], [], [(9, 8, 7, 6, 5, 4, 3, 2, 1, 0), (30, 31, 32, 33, 34, 35, 36, 37, 38, 39), (0, 1, 11, 10), (1, 2, 12, 11), (2, 3, 13, 12), (3, 4, 14, 13), (4, 5, 15, 14), (5, 6, 16, 15), (6, 7, 17, 16), (7, 8, 18, 17), (8, 9, 19, 18), (9, 0, 10, 19), (10, 11, 21, 20), (11, 12, 22, 21), (12, 13, 23, 22), (13, 14, 24, 23), (14, 15, 25, 24), (15, 16, 26, 25), (16, 17, 27, 26), (17, 18, 28, 27), (18, 19, 29, 28), (19, 10, 20, 29), (20, 21, 31, 30), (21, 22, 32, 31), (22, 23, 33, 32), (23, 24, 34, 33), (24, 25, 35, 34), (25, 26, 36, 35), (26, 27, 37, 36), (27, 28, 38, 37), (28, 29, 39, 38), (29, 20, 30, 39)])
me_wholesmalllateralbillfisheye1.polygons.foreach_set('material_index', [3, 3, 3, 3, 3, 3, 3, 3, 3, 3, 3, 3, 3, 3, 3, 3, 3, 3, 3, 3, 3, 3, 3, 3, 3, 3, 3, 3, 3, 3, 3, 3])
me_wholesmalllateralbillfisheye1.materials.append(mat_billfishmutedblueback)
me_wholesmalllateralbillfisheye1.materials.append(mat_billfishwarmpalebelly)
me_wholesmalllateralbillfisheye1.materials.append(mat_billfishdeepbluefinitefins)
me_wholesmalllateralbillfisheye1.materials.append(mat_billfishdarkeyes)
me_wholesmalllateralbillfisheye1.update()
me_wholeshortposterioranalfin = bpy.data.meshes.new('WholeShortPosteriorAnalFin')
me_wholeshortposterioranalfin.from_pydata([(-0.018, 0.805, 0.07), (-0.018, 0.965, 0.09), (-0.018, 1.115, 0.055), (-0.018, 1.225, 0.15), (-0.018, 1.005, 0.27), (-0.018, 0.705, 0.21), (0.018, 0.805, 0.07), (0.018, 0.965, 0.09), (0.018, 1.115, 0.055), (0.018, 1.225, 0.15), (0.018, 1.005, 0.27), (0.018, 0.705, 0.21)], [], [(1, 0, 5), (11, 6, 7), (2, 1, 5), (11, 7, 8), (3, 2, 5), (11, 8, 9), (5, 4, 3), (9, 10, 11), (0, 1, 7, 6), (1, 2, 8, 7), (2, 3, 9, 8), (3, 4, 10, 9), (4, 5, 11, 10), (5, 0, 6, 11)])
me_wholeshortposterioranalfin.polygons.foreach_set('material_index', [2, 2, 2, 2, 2, 2, 2, 2, 2, 2, 2, 2, 2, 2])
me_wholeshortposterioranalfin.materials.append(mat_billfishmutedblueback)
me_wholeshortposterioranalfin.materials.append(mat_billfishwarmpalebelly)
me_wholeshortposterioranalfin.materials.append(mat_billfishdeepbluefinitefins)
me_wholeshortposterioranalfin.materials.append(mat_billfishdarkeyes)
me_wholeshortposterioranalfin.update()

# ---- objects
ob_onewholehighsailbillfish = bpy.data.objects.new('OneWholeHighSailBillfish', None)
ob_wholecontinuouslongbilltaperedheadbodyandslendercaudalstock = bpy.data.objects.new('WholeContinuousLongBillTaperedHeadBodyAndSlenderCaudalStock', me_wholecontinuouslongbilltaperedheadbodyandslendercaudalstock)
ob_wholehighcontinuousdorsalsail = bpy.data.objects.new('WholeHighContinuousDorsalSail', me_wholehighcontinuousdorsalsail)
ob_wholedeepcrescentforktail = bpy.data.objects.new('WholeDeepCrescentForkTail', me_wholedeepcrescentforktail)
ob_wholelongsweptpectoralfin0 = bpy.data.objects.new('WholeLongSweptPectoralFin0', me_wholelongsweptpectoralfin0)
ob_wholesmalllateralbillfisheye0 = bpy.data.objects.new('WholeSmallLateralBillfishEye0', me_wholesmalllateralbillfisheye0)
ob_wholelongsweptpectoralfin1 = bpy.data.objects.new('WholeLongSweptPectoralFin1', me_wholelongsweptpectoralfin1)
ob_wholesmalllateralbillfisheye1 = bpy.data.objects.new('WholeSmallLateralBillfishEye1', me_wholesmalllateralbillfisheye1)
ob_wholeshortposterioranalfin = bpy.data.objects.new('WholeShortPosteriorAnalFin', me_wholeshortposterioranalfin)

# ---- transforms, parenting, visibility, modifiers, constraints
ob_onewholehighsailbillfish.location = (0.0, 0.0, 0.0)
ob_wholecontinuouslongbilltaperedheadbodyandslendercaudalstock.parent = ob_onewholehighsailbillfish
ob_wholecontinuouslongbilltaperedheadbodyandslendercaudalstock.location = (0.0, 0.0, 0.0)
ob_wholehighcontinuousdorsalsail.parent = ob_onewholehighsailbillfish
ob_wholehighcontinuousdorsalsail.location = (0.0, 0.0, 0.0)
ob_wholedeepcrescentforktail.parent = ob_onewholehighsailbillfish
ob_wholedeepcrescentforktail.location = (0.0, 0.0, 0.0)
ob_wholelongsweptpectoralfin0.parent = ob_onewholehighsailbillfish
ob_wholelongsweptpectoralfin0.location = (0.0, 0.0, 0.0)
ob_wholesmalllateralbillfisheye0.parent = ob_onewholehighsailbillfish
ob_wholesmalllateralbillfisheye0.location = (0.0, 0.0, 0.0)
ob_wholelongsweptpectoralfin1.parent = ob_onewholehighsailbillfish
ob_wholelongsweptpectoralfin1.location = (0.0, 0.0, 0.0)
ob_wholesmalllateralbillfisheye1.parent = ob_onewholehighsailbillfish
ob_wholesmalllateralbillfisheye1.location = (0.0, 0.0, 0.0)
ob_wholeshortposterioranalfin.parent = ob_onewholehighsailbillfish
ob_wholeshortposterioranalfin.location = (0.0, 0.0, 0.0)

# ---- collection membership
scene.collection.objects.link(ob_onewholehighsailbillfish)
scene.collection.objects.link(ob_wholecontinuouslongbilltaperedheadbodyandslendercaudalstock)
scene.collection.objects.link(ob_wholehighcontinuousdorsalsail)
scene.collection.objects.link(ob_wholedeepcrescentforktail)
scene.collection.objects.link(ob_wholelongsweptpectoralfin0)
scene.collection.objects.link(ob_wholesmalllateralbillfisheye0)
scene.collection.objects.link(ob_wholelongsweptpectoralfin1)
scene.collection.objects.link(ob_wholesmalllateralbillfisheye1)
scene.collection.objects.link(ob_wholeshortposterioranalfin)

# ---- scene / render settings (as saved in the file)
scene.frame_start = 1; scene.frame_end = 250; scene.frame_set(1)
scene.render.engine = 'CYCLES'
scene.render.use_compositing = False
scene.cycles.use_denoising = False
scene.cycles.samples = 128
scene.cycles.use_adaptive_sampling = False
scene.cycles.seed = 17
bpy.context.view_layer.update()

# ---- added for rendering (the .blend has no active camera and no usable light): camera, sun
cam_auto = bpy.data.cameras.new('AutoCamera')
cam_auto.lens = 50.0
cam_auto.sensor_width = 36.0
cam_auto.clip_end = 1000.0
ob_auto_camera = bpy.data.objects.new('AutoCamera', cam_auto)
scene.collection.objects.link(ob_auto_camera)
ob_auto_camera.location = (4.17466, -5.00959, 4.14473)
ob_auto_camera.rotation_euler = (1.09748, -7.21219e-08, 0.694738)
scene.camera = ob_auto_camera
light_auto_sun = bpy.data.lights.new('AutoSun', 'SUN')
light_auto_sun.energy = 3.0
light_auto_sun.angle = 0.0523599
ob_auto_sun = bpy.data.objects.new('AutoSun', light_auto_sun)
scene.collection.objects.link(ob_auto_sun)
ob_auto_sun.rotation_euler = (0.872665, 0.174533, 0.523599)
bpy.context.view_layer.update()
